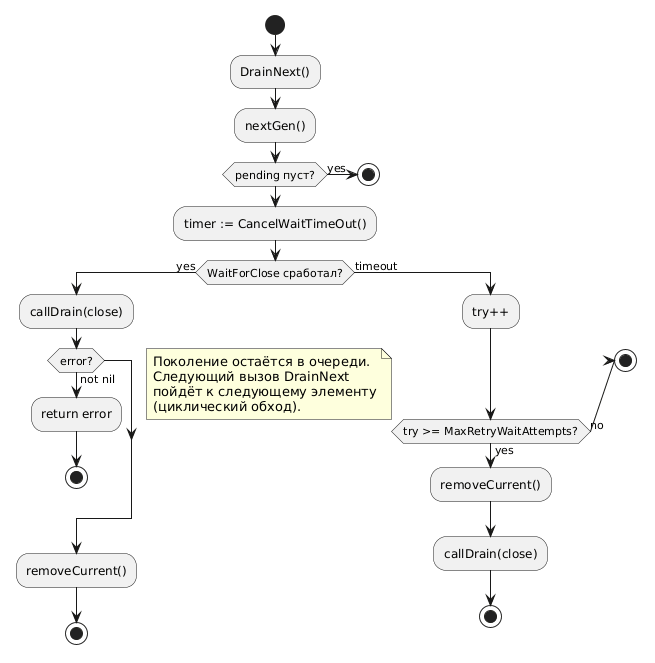

The diagram above was rendered by PlantUML. Its source (embedded in the PNG):
@startuml
|#PeachPuff|\internal\lifecycle::DrainManager|
start

:DrainNext();
:nextGen();
if (pending пуст?) then (yes)
  stop
endif

:timer := CancelWaitTimeOut();
if (WaitForClose сработал?) then (yes)
  :callDrain(close);
  if (error?) then (not nil)
    :return error;
    stop
  endif
  :removeCurrent();
  stop
else (timeout)
  :try++;
  if (try >= MaxRetryWaitAttempts?) then (yes)
    :removeCurrent();
    :callDrain(close);
    stop
  else (no)
    note right
      Поколение остаётся в очереди.
      Следующий вызов DrainNext
      пойдёт к следующему элементу
      (циклический обход).
    end note
    stop
  endif
endif

@enduml